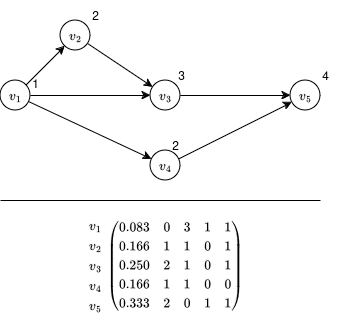

The diagram above was exported from draw.io. Its source (the exported page's mxGraphModel, read from the mxfile embedded in the PNG):
<mxGraphModel dx="1368" dy="789" grid="1" gridSize="10" guides="1" tooltips="1" connect="1" arrows="1" fold="1" page="1" pageScale="1" pageWidth="827" pageHeight="1169" math="1" shadow="0">
  <root>
    <mxCell id="0" />
    <mxCell id="1" parent="0" />
    <mxCell id="wb6SMMfM_5ixV-1uZ9-d-19" value="" style="edgeStyle=orthogonalEdgeStyle;rounded=0;orthogonalLoop=1;jettySize=auto;html=1;" parent="1" source="wb6SMMfM_5ixV-1uZ9-d-14" target="wb6SMMfM_5ixV-1uZ9-d-18" edge="1">
      <mxGeometry relative="1" as="geometry" />
    </mxCell>
    <mxCell id="wb6SMMfM_5ixV-1uZ9-d-14" value="\(v_1\)" style="ellipse;whiteSpace=wrap;html=1;aspect=fixed;" parent="1" vertex="1">
      <mxGeometry x="160" y="210" width="30" height="30" as="geometry" />
    </mxCell>
    <mxCell id="wb6SMMfM_5ixV-1uZ9-d-15" value="\(v_2\)" style="ellipse;whiteSpace=wrap;html=1;aspect=fixed;" parent="1" vertex="1">
      <mxGeometry x="220" y="150" width="30" height="30" as="geometry" />
    </mxCell>
    <mxCell id="wb6SMMfM_5ixV-1uZ9-d-16" value="\(v_4\)" style="ellipse;whiteSpace=wrap;html=1;aspect=fixed;" parent="1" vertex="1">
      <mxGeometry x="310" y="280" width="30" height="30" as="geometry" />
    </mxCell>
    <mxCell id="wb6SMMfM_5ixV-1uZ9-d-17" value="\(v_5\)" style="ellipse;whiteSpace=wrap;html=1;aspect=fixed;" parent="1" vertex="1">
      <mxGeometry x="450" y="210" width="30" height="30" as="geometry" />
    </mxCell>
    <mxCell id="wb6SMMfM_5ixV-1uZ9-d-18" value="\(v_3\)" style="ellipse;whiteSpace=wrap;html=1;aspect=fixed;" parent="1" vertex="1">
      <mxGeometry x="310" y="210" width="30" height="30" as="geometry" />
    </mxCell>
    <mxCell id="wb6SMMfM_5ixV-1uZ9-d-20" value="" style="endArrow=classic;html=1;rounded=0;" parent="1" source="wb6SMMfM_5ixV-1uZ9-d-14" target="wb6SMMfM_5ixV-1uZ9-d-16" edge="1">
      <mxGeometry width="50" height="50" relative="1" as="geometry">
        <mxPoint x="320" y="440" as="sourcePoint" />
        <mxPoint x="320" y="360" as="targetPoint" />
      </mxGeometry>
    </mxCell>
    <mxCell id="wb6SMMfM_5ixV-1uZ9-d-21" value="" style="endArrow=classic;html=1;rounded=0;" parent="1" source="wb6SMMfM_5ixV-1uZ9-d-14" target="wb6SMMfM_5ixV-1uZ9-d-15" edge="1">
      <mxGeometry width="50" height="50" relative="1" as="geometry">
        <mxPoint x="320" y="440" as="sourcePoint" />
        <mxPoint x="370" y="390" as="targetPoint" />
      </mxGeometry>
    </mxCell>
    <mxCell id="wb6SMMfM_5ixV-1uZ9-d-22" value="" style="endArrow=classic;html=1;rounded=0;" parent="1" source="wb6SMMfM_5ixV-1uZ9-d-18" target="wb6SMMfM_5ixV-1uZ9-d-17" edge="1">
      <mxGeometry width="50" height="50" relative="1" as="geometry">
        <mxPoint x="320" y="440" as="sourcePoint" />
        <mxPoint x="370" y="390" as="targetPoint" />
      </mxGeometry>
    </mxCell>
    <mxCell id="wb6SMMfM_5ixV-1uZ9-d-23" value="" style="endArrow=classic;html=1;rounded=0;" parent="1" source="wb6SMMfM_5ixV-1uZ9-d-16" target="wb6SMMfM_5ixV-1uZ9-d-17" edge="1">
      <mxGeometry width="50" height="50" relative="1" as="geometry">
        <mxPoint x="320" y="440" as="sourcePoint" />
        <mxPoint x="370" y="390" as="targetPoint" />
      </mxGeometry>
    </mxCell>
    <mxCell id="wb6SMMfM_5ixV-1uZ9-d-24" value="" style="endArrow=classic;html=1;rounded=0;" parent="1" source="wb6SMMfM_5ixV-1uZ9-d-15" target="wb6SMMfM_5ixV-1uZ9-d-18" edge="1">
      <mxGeometry width="50" height="50" relative="1" as="geometry">
        <mxPoint x="320" y="440" as="sourcePoint" />
        <mxPoint x="370" y="390" as="targetPoint" />
      </mxGeometry>
    </mxCell>
    <mxCell id="wb6SMMfM_5ixV-1uZ9-d-25" value="1" style="text;html=1;align=center;verticalAlign=middle;resizable=0;points=[];autosize=1;strokeColor=none;fillColor=none;" parent="1" vertex="1">
      <mxGeometry x="180" y="198" width="30" height="30" as="geometry" />
    </mxCell>
    <mxCell id="wb6SMMfM_5ixV-1uZ9-d-26" value="2" style="text;html=1;align=center;verticalAlign=middle;resizable=0;points=[];autosize=1;strokeColor=none;fillColor=none;" parent="1" vertex="1">
      <mxGeometry x="240" y="130" width="30" height="30" as="geometry" />
    </mxCell>
    <mxCell id="wb6SMMfM_5ixV-1uZ9-d-27" value="3" style="text;html=1;align=center;verticalAlign=middle;resizable=0;points=[];autosize=1;strokeColor=none;fillColor=none;" parent="1" vertex="1">
      <mxGeometry x="326" y="190" width="30" height="30" as="geometry" />
    </mxCell>
    <mxCell id="wb6SMMfM_5ixV-1uZ9-d-28" value="2" style="text;html=1;align=center;verticalAlign=middle;resizable=0;points=[];autosize=1;strokeColor=none;fillColor=none;" parent="1" vertex="1">
      <mxGeometry x="320" y="260" width="30" height="30" as="geometry" />
    </mxCell>
    <mxCell id="wb6SMMfM_5ixV-1uZ9-d-29" value="4" style="text;html=1;align=center;verticalAlign=middle;resizable=0;points=[];autosize=1;strokeColor=none;fillColor=none;" parent="1" vertex="1">
      <mxGeometry x="470" y="190" width="30" height="30" as="geometry" />
    </mxCell>
    <mxCell id="wb6SMMfM_5ixV-1uZ9-d-31" value="\(\begin{pmatrix}&lt;br&gt;0.083 &amp;amp; 0 &amp;amp; 3 &amp;amp; 1 &amp;amp; 1\\&lt;br&gt;0.166 &amp;amp; 1 &amp;amp; 1 &amp;amp; 0 &amp;amp; 1\\&lt;br&gt;0.250 &amp;amp; 2 &amp;amp; 1 &amp;amp; 0 &amp;amp; 1\\&lt;br&gt;0.166 &amp;amp; 1 &amp;amp; 1 &amp;amp; 0 &amp;amp; 0\\&lt;br&gt;0.333 &amp;amp; 2 &amp;amp; 0 &amp;amp; 1 &amp;amp; 1&lt;br&gt;\end{pmatrix}\)" style="text;html=1;align=center;verticalAlign=middle;resizable=0;points=[];autosize=1;strokeColor=none;fillColor=none;" parent="1" vertex="1">
      <mxGeometry x="260" y="340" width="150" height="110" as="geometry" />
    </mxCell>
    <mxCell id="wb6SMMfM_5ixV-1uZ9-d-32" value="&lt;div&gt;\(v_5\)&lt;/div&gt;" style="text;html=1;align=center;verticalAlign=middle;resizable=0;points=[];autosize=1;strokeColor=none;fillColor=none;" parent="1" vertex="1">
      <mxGeometry x="225" y="420" width="60" height="30" as="geometry" />
    </mxCell>
    <mxCell id="wb6SMMfM_5ixV-1uZ9-d-33" value="&lt;div&gt;\(v_2\)&lt;/div&gt;" style="text;html=1;align=center;verticalAlign=middle;resizable=0;points=[];autosize=1;strokeColor=none;fillColor=none;" parent="1" vertex="1">
      <mxGeometry x="225" y="360" width="60" height="30" as="geometry" />
    </mxCell>
    <mxCell id="wb6SMMfM_5ixV-1uZ9-d-34" value="&lt;div&gt;\(v_3\)&lt;/div&gt;" style="text;html=1;align=center;verticalAlign=middle;resizable=0;points=[];autosize=1;strokeColor=none;fillColor=none;" parent="1" vertex="1">
      <mxGeometry x="225" y="380" width="60" height="30" as="geometry" />
    </mxCell>
    <mxCell id="wb6SMMfM_5ixV-1uZ9-d-35" value="&lt;div&gt;\(v_4\)&lt;/div&gt;" style="text;html=1;align=center;verticalAlign=middle;resizable=0;points=[];autosize=1;strokeColor=none;fillColor=none;" parent="1" vertex="1">
      <mxGeometry x="225" y="400" width="60" height="30" as="geometry" />
    </mxCell>
    <mxCell id="wb6SMMfM_5ixV-1uZ9-d-36" value="&lt;div&gt;\(v_1\)&lt;/div&gt;" style="text;html=1;align=center;verticalAlign=middle;resizable=0;points=[];autosize=1;strokeColor=none;fillColor=none;" parent="1" vertex="1">
      <mxGeometry x="225" y="340" width="60" height="30" as="geometry" />
    </mxCell>
    <mxCell id="wb6SMMfM_5ixV-1uZ9-d-37" value="" style="endArrow=none;html=1;rounded=0;" parent="1" edge="1">
      <mxGeometry width="50" height="50" relative="1" as="geometry">
        <mxPoint x="160" y="330" as="sourcePoint" />
        <mxPoint x="480" y="330" as="targetPoint" />
      </mxGeometry>
    </mxCell>
  </root>
</mxGraphModel>